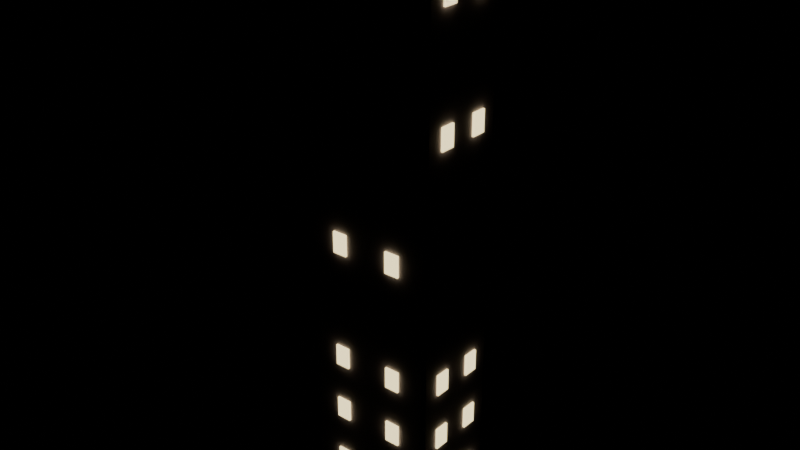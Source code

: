# Source: tower_b.blend  (saved by Blender 5.3.31; exported with 4.5.12 LTS)
import bpy
from mathutils import Matrix  # noqa: F401  (used for matrix-valued properties, if any)

bpy.ops.wm.read_factory_settings(use_empty=True)
scene = bpy.context.scene
scene.name = 'Scene'

# ---- materials (node trees are filled in below, after node groups)
mat_tower = bpy.data.materials.new('Tower')
mat_towerroof = bpy.data.materials.new('TowerRoof')
mat_windowglow = bpy.data.materials.new('WindowGlow')

# ---- material node trees
mat_tower.use_nodes = True; mat_tower.node_tree.nodes.clear()
_N = mat_tower.node_tree.nodes; _L = mat_tower.node_tree.links
n0 = _N.new('ShaderNodeBsdfPrincipled'); n0.name = 'Principled BSDF'; n0.location = (-200, 100)
n0.inputs[0].default_value = (0.43, 0.38, 0.52, 1.0)
n0.inputs[2].default_value = 0.7
n0.inputs[10].default_value = 0.005
n1 = _N.new('ShaderNodeOutputMaterial'); n1.name = 'Material Output'; n1.location = (200, 100)
_L.new(n0.outputs[0], n1.inputs[0])
n1.is_active_output = True
mat_towerroof.use_nodes = True; mat_towerroof.node_tree.nodes.clear()
_N = mat_towerroof.node_tree.nodes; _L = mat_towerroof.node_tree.links
n0 = _N.new('ShaderNodeBsdfPrincipled'); n0.name = 'Principled BSDF'; n0.location = (-200, 100)
n0.inputs[0].default_value = (0.3655, 0.323, 0.442, 1.0)
n0.inputs[2].default_value = 0.7
n0.inputs[10].default_value = 0.005
n1 = _N.new('ShaderNodeOutputMaterial'); n1.name = 'Material Output'; n1.location = (200, 100)
_L.new(n0.outputs[0], n1.inputs[0])
n1.is_active_output = True
mat_windowglow.use_nodes = True; mat_windowglow.node_tree.nodes.clear()
_N = mat_windowglow.node_tree.nodes; _L = mat_windowglow.node_tree.links
n0 = _N.new('ShaderNodeBsdfPrincipled'); n0.name = 'Principled BSDF'; n0.location = (-200, 100)
n0.inputs[0].default_value = (1.0, 0.83, 0.42, 1.0)
n0.inputs[2].default_value = 0.7
n0.inputs[10].default_value = 0.005
n0.inputs[27].default_value = (1.0, 0.83, 0.42, 1.0)
n0.inputs[28].default_value = 2.0
n1 = _N.new('ShaderNodeOutputMaterial'); n1.name = 'Material Output'; n1.location = (200, 100)
_L.new(n0.outputs[0], n1.inputs[0])
n1.is_active_output = True

# ---- meshes
me_tower = bpy.data.meshes.new('Tower')
me_tower.from_pydata([(-1.0, -0.7, 0.0), (-1.0, -0.7, 8.5), (-1.0, 0.7, 0.0), (-1.0, 0.7, 8.5), (1.0, -0.7, 0.0), (1.0, -0.7, 8.5), (1.0, 0.7, 0.0), (1.0, 0.7, 8.5)], [], [(0, 1, 3, 2), (2, 3, 7, 6), (6, 7, 5, 4), (4, 5, 1, 0), (2, 6, 4, 0), (7, 3, 1, 5)])
_uv = me_tower.uv_layers.new(name='UVMap')
_uv.uv.foreach_set('vector', [0.375, 0.0, 0.625, 0.0, 0.625, 0.25, 0.375, 0.25, 0.375, 0.25, 0.625, 0.25, 0.625, 0.5, 0.375, 0.5, 0.375, 0.5, 0.625, 0.5, 0.625, 0.75, 0.375, 0.75, 0.375, 0.75, 0.625, 0.75, 0.625, 1.0, 0.375, 1.0, 0.125, 0.5, 0.375, 0.5, 0.375, 0.75, 0.125, 0.75, 0.625, 0.5, 0.875, 0.5, 0.875, 0.75, 0.625, 0.75])
me_tower.materials.append(mat_tower)
me_tower.update()
me_roof = bpy.data.meshes.new('Roof')
me_roof.from_pydata([(-0.6, -0.42, 8.5), (-0.6, -0.42, 8.9), (-0.6, 0.42, 8.5), (-0.6, 0.42, 8.9), (0.6, -0.42, 8.5), (0.6, -0.42, 8.9), (0.6, 0.42, 8.5), (0.6, 0.42, 8.9)], [], [(0, 1, 3, 2), (2, 3, 7, 6), (6, 7, 5, 4), (4, 5, 1, 0), (2, 6, 4, 0), (7, 3, 1, 5)])
_uv = me_roof.uv_layers.new(name='UVMap')
_uv.uv.foreach_set('vector', [0.375, 0.0, 0.625, 0.0, 0.625, 0.25, 0.375, 0.25, 0.375, 0.25, 0.625, 0.25, 0.625, 0.5, 0.375, 0.5, 0.375, 0.5, 0.625, 0.5, 0.625, 0.75, 0.375, 0.75, 0.375, 0.75, 0.625, 0.75, 0.625, 1.0, 0.375, 1.0, 0.125, 0.5, 0.375, 0.5, 0.375, 0.75, 0.125, 0.75, 0.625, 0.5, 0.875, 0.5, 0.875, 0.75, 0.625, 0.75])
me_roof.materials.append(mat_towerroof)
me_roof.update()
me_windows = bpy.data.meshes.new('Windows')
me_windows.from_pydata([(-0.56, -0.73, 0.54), (-0.56, -0.73, 0.86), (-0.56, -0.69, 0.54), (-0.56, -0.69, 0.86), (-0.34, -0.73, 0.54), (-0.34, -0.73, 0.86), (-0.34, -0.69, 0.54), (-0.34, -0.69, 0.86), (0.34, -0.73, 0.54), (0.34, -0.73, 0.86), (0.34, -0.69, 0.54), (0.34, -0.69, 0.86), (0.56, -0.73, 0.54), (0.56, -0.73, 0.86), (0.56, -0.69, 0.54), (0.56, -0.69, 0.86), (1.03, -0.425, 0.54), (1.03, -0.425, 0.86), (0.99, -0.425, 0.54), (0.99, -0.425, 0.86), (1.03, -0.205, 0.54), (1.03, -0.205, 0.86), (0.99, -0.205, 0.54), (0.99, -0.205, 0.86), (1.03, 0.205, 0.54), (1.03, 0.205, 0.86), (0.99, 0.205, 0.54), (0.99, 0.205, 0.86), (1.03, 0.425, 0.54), (1.03, 0.425, 0.86), (0.99, 0.425, 0.54), (0.99, 0.425, 0.86), (-0.56, -0.73, 1.44), (-0.56, -0.73, 1.76), (-0.56, -0.69, 1.44), (-0.56, -0.69, 1.76), (-0.34, -0.73, 1.44), (-0.34, -0.73, 1.76), (-0.34, -0.69, 1.44), (-0.34, -0.69, 1.76), (0.34, -0.73, 1.44), (0.34, -0.73, 1.76), (0.34, -0.69, 1.44), (0.34, -0.69, 1.76), (0.56, -0.73, 1.44), (0.56, -0.73, 1.76), (0.56, -0.69, 1.44), (0.56, -0.69, 1.76), (1.03, -0.425, 1.44), (1.03, -0.425, 1.76), (0.99, -0.425, 1.44), (0.99, -0.425, 1.76), (1.03, -0.205, 1.44), (1.03, -0.205, 1.76), (0.99, -0.205, 1.44), (0.99, -0.205, 1.76), (1.03, 0.205, 1.44), (1.03, 0.205, 1.76), (0.99, 0.205, 1.44), (0.99, 0.205, 1.76), (1.03, 0.425, 1.44), (1.03, 0.425, 1.76), (0.99, 0.425, 1.44), (0.99, 0.425, 1.76), (0.56, 0.73, 1.44), (0.56, 0.73, 1.76), (0.56, 0.69, 1.44), (0.56, 0.69, 1.76), (0.34, 0.73, 1.44), (0.34, 0.73, 1.76), (0.34, 0.69, 1.44), (0.34, 0.69, 1.76), (-0.34, 0.73, 1.44), (-0.34, 0.73, 1.76), (-0.34, 0.69, 1.44), (-0.34, 0.69, 1.76), (-0.56, 0.73, 1.44), (-0.56, 0.73, 1.76), (-0.56, 0.69, 1.44), (-0.56, 0.69, 1.76), (-0.56, -0.73, 2.34), (-0.56, -0.73, 2.66), (-0.56, -0.69, 2.34), (-0.56, -0.69, 2.66), (-0.34, -0.73, 2.34), (-0.34, -0.73, 2.66), (-0.34, -0.69, 2.34), (-0.34, -0.69, 2.66), (0.34, -0.73, 2.34), (0.34, -0.73, 2.66), (0.34, -0.69, 2.34), (0.34, -0.69, 2.66), (0.56, -0.73, 2.34), (0.56, -0.73, 2.66), (0.56, -0.69, 2.34), (0.56, -0.69, 2.66), (1.03, -0.425, 2.34), (1.03, -0.425, 2.66), (0.99, -0.425, 2.34), (0.99, -0.425, 2.66), (1.03, -0.205, 2.34), (1.03, -0.205, 2.66), (0.99, -0.205, 2.34), (0.99, -0.205, 2.66), (1.03, 0.205, 2.34), (1.03, 0.205, 2.66), (0.99, 0.205, 2.34), (0.99, 0.205, 2.66), (1.03, 0.425, 2.34), (1.03, 0.425, 2.66), (0.99, 0.425, 2.34), (0.99, 0.425, 2.66), (0.56, 0.73, 2.34), (0.56, 0.73, 2.66), (0.56, 0.69, 2.34), (0.56, 0.69, 2.66), (0.34, 0.73, 2.34), (0.34, 0.73, 2.66), (0.34, 0.69, 2.34), (0.34, 0.69, 2.66), (-0.34, 0.73, 2.34), (-0.34, 0.73, 2.66), (-0.34, 0.69, 2.34), (-0.34, 0.69, 2.66), (-0.56, 0.73, 2.34), (-0.56, 0.73, 2.66), (-0.56, 0.69, 2.34), (-0.56, 0.69, 2.66), (0.56, 0.73, 3.24), (0.56, 0.73, 3.56), (0.56, 0.69, 3.24), (0.56, 0.69, 3.56), (0.34, 0.73, 3.24), (0.34, 0.73, 3.56), (0.34, 0.69, 3.24), (0.34, 0.69, 3.56), (-0.34, 0.73, 3.24), (-0.34, 0.73, 3.56), (-0.34, 0.69, 3.24), (-0.34, 0.69, 3.56), (-0.56, 0.73, 3.24), (-0.56, 0.73, 3.56), (-0.56, 0.69, 3.24), (-0.56, 0.69, 3.56), (-1.03, 0.425, 3.24), (-1.03, 0.425, 3.56), (-0.99, 0.425, 3.24), (-0.99, 0.425, 3.56), (-1.03, 0.205, 3.24), (-1.03, 0.205, 3.56), (-0.99, 0.205, 3.24), (-0.99, 0.205, 3.56), (-1.03, -0.205, 3.24), (-1.03, -0.205, 3.56), (-0.99, -0.205, 3.24), (-0.99, -0.205, 3.56), (-1.03, -0.425, 3.24), (-1.03, -0.425, 3.56), (-0.99, -0.425, 3.24), (-0.99, -0.425, 3.56), (-0.56, -0.73, 4.14), (-0.56, -0.73, 4.46), (-0.56, -0.69, 4.14), (-0.56, -0.69, 4.46), (-0.34, -0.73, 4.14), (-0.34, -0.73, 4.46), (-0.34, -0.69, 4.14), (-0.34, -0.69, 4.46), (0.34, -0.73, 4.14), (0.34, -0.73, 4.46), (0.34, -0.69, 4.14), (0.34, -0.69, 4.46), (0.56, -0.73, 4.14), (0.56, -0.73, 4.46), (0.56, -0.69, 4.14), (0.56, -0.69, 4.46), (1.03, -0.425, 5.94), (1.03, -0.425, 6.26), (0.99, -0.425, 5.94), (0.99, -0.425, 6.26), (1.03, -0.205, 5.94), (1.03, -0.205, 6.26), (0.99, -0.205, 5.94), (0.99, -0.205, 6.26), (1.03, 0.205, 5.94), (1.03, 0.205, 6.26), (0.99, 0.205, 5.94), (0.99, 0.205, 6.26), (1.03, 0.425, 5.94), (1.03, 0.425, 6.26), (0.99, 0.425, 5.94), (0.99, 0.425, 6.26), (-1.03, 0.425, 5.94), (-1.03, 0.425, 6.26), (-0.99, 0.425, 5.94), (-0.99, 0.425, 6.26), (-1.03, 0.205, 5.94), (-1.03, 0.205, 6.26), (-0.99, 0.205, 5.94), (-0.99, 0.205, 6.26), (-1.03, -0.205, 5.94), (-1.03, -0.205, 6.26), (-0.99, -0.205, 5.94), (-0.99, -0.205, 6.26), (-1.03, -0.425, 5.94), (-1.03, -0.425, 6.26), (-0.99, -0.425, 5.94), (-0.99, -0.425, 6.26), (1.03, -0.425, 7.74), (1.03, -0.425, 8.06), (0.99, -0.425, 7.74), (0.99, -0.425, 8.06), (1.03, -0.205, 7.74), (1.03, -0.205, 8.06), (0.99, -0.205, 7.74), (0.99, -0.205, 8.06), (1.03, 0.205, 7.74), (1.03, 0.205, 8.06), (0.99, 0.205, 7.74), (0.99, 0.205, 8.06), (1.03, 0.425, 7.74), (1.03, 0.425, 8.06), (0.99, 0.425, 7.74), (0.99, 0.425, 8.06), (0.56, 0.73, 7.74), (0.56, 0.73, 8.06), (0.56, 0.69, 7.74), (0.56, 0.69, 8.06), (0.34, 0.73, 7.74), (0.34, 0.73, 8.06), (0.34, 0.69, 7.74), (0.34, 0.69, 8.06), (-0.34, 0.73, 7.74), (-0.34, 0.73, 8.06), (-0.34, 0.69, 7.74), (-0.34, 0.69, 8.06), (-0.56, 0.73, 7.74), (-0.56, 0.73, 8.06), (-0.56, 0.69, 7.74), (-0.56, 0.69, 8.06)], [], [(0, 1, 3, 2), (2, 3, 7, 6), (6, 7, 5, 4), (4, 5, 1, 0), (2, 6, 4, 0), (7, 3, 1, 5), (8, 9, 11, 10), (10, 11, 15, 14), (14, 15, 13, 12), (12, 13, 9, 8), (10, 14, 12, 8), (15, 11, 9, 13), (16, 17, 19, 18), (18, 19, 23, 22), (22, 23, 21, 20), (20, 21, 17, 16), (18, 22, 20, 16), (23, 19, 17, 21), (24, 25, 27, 26), (26, 27, 31, 30), (30, 31, 29, 28), (28, 29, 25, 24), (26, 30, 28, 24), (31, 27, 25, 29), (32, 33, 35, 34), (34, 35, 39, 38), (38, 39, 37, 36), (36, 37, 33, 32), (34, 38, 36, 32), (39, 35, 33, 37), (40, 41, 43, 42), (42, 43, 47, 46), (46, 47, 45, 44), (44, 45, 41, 40), (42, 46, 44, 40), (47, 43, 41, 45), (48, 49, 51, 50), (50, 51, 55, 54), (54, 55, 53, 52), (52, 53, 49, 48), (50, 54, 52, 48), (55, 51, 49, 53), (56, 57, 59, 58), (58, 59, 63, 62), (62, 63, 61, 60), (60, 61, 57, 56), (58, 62, 60, 56), (63, 59, 57, 61), (64, 65, 67, 66), (66, 67, 71, 70), (70, 71, 69, 68), (68, 69, 65, 64), (66, 70, 68, 64), (71, 67, 65, 69), (72, 73, 75, 74), (74, 75, 79, 78), (78, 79, 77, 76), (76, 77, 73, 72), (74, 78, 76, 72), (79, 75, 73, 77), (80, 81, 83, 82), (82, 83, 87, 86), (86, 87, 85, 84), (84, 85, 81, 80), (82, 86, 84, 80), (87, 83, 81, 85), (88, 89, 91, 90), (90, 91, 95, 94), (94, 95, 93, 92), (92, 93, 89, 88), (90, 94, 92, 88), (95, 91, 89, 93), (96, 97, 99, 98), (98, 99, 103, 102), (102, 103, 101, 100), (100, 101, 97, 96), (98, 102, 100, 96), (103, 99, 97, 101), (104, 105, 107, 106), (106, 107, 111, 110), (110, 111, 109, 108), (108, 109, 105, 104), (106, 110, 108, 104), (111, 107, 105, 109), (112, 113, 115, 114), (114, 115, 119, 118), (118, 119, 117, 116), (116, 117, 113, 112), (114, 118, 116, 112), (119, 115, 113, 117), (120, 121, 123, 122), (122, 123, 127, 126), (126, 127, 125, 124), (124, 125, 121, 120), (122, 126, 124, 120), (127, 123, 121, 125), (128, 129, 131, 130), (130, 131, 135, 134), (134, 135, 133, 132), (132, 133, 129, 128), (130, 134, 132, 128), (135, 131, 129, 133), (136, 137, 139, 138), (138, 139, 143, 142), (142, 143, 141, 140), (140, 141, 137, 136), (138, 142, 140, 136), (143, 139, 137, 141), (144, 145, 147, 146), (146, 147, 151, 150), (150, 151, 149, 148), (148, 149, 145, 144), (146, 150, 148, 144), (151, 147, 145, 149), (152, 153, 155, 154), (154, 155, 159, 158), (158, 159, 157, 156), (156, 157, 153, 152), (154, 158, 156, 152), (159, 155, 153, 157), (160, 161, 163, 162), (162, 163, 167, 166), (166, 167, 165, 164), (164, 165, 161, 160), (162, 166, 164, 160), (167, 163, 161, 165), (168, 169, 171, 170), (170, 171, 175, 174), (174, 175, 173, 172), (172, 173, 169, 168), (170, 174, 172, 168), (175, 171, 169, 173), (176, 177, 179, 178), (178, 179, 183, 182), (182, 183, 181, 180), (180, 181, 177, 176), (178, 182, 180, 176), (183, 179, 177, 181), (184, 185, 187, 186), (186, 187, 191, 190), (190, 191, 189, 188), (188, 189, 185, 184), (186, 190, 188, 184), (191, 187, 185, 189), (192, 193, 195, 194), (194, 195, 199, 198), (198, 199, 197, 196), (196, 197, 193, 192), (194, 198, 196, 192), (199, 195, 193, 197), (200, 201, 203, 202), (202, 203, 207, 206), (206, 207, 205, 204), (204, 205, 201, 200), (202, 206, 204, 200), (207, 203, 201, 205), (208, 209, 211, 210), (210, 211, 215, 214), (214, 215, 213, 212), (212, 213, 209, 208), (210, 214, 212, 208), (215, 211, 209, 213), (216, 217, 219, 218), (218, 219, 223, 222), (222, 223, 221, 220), (220, 221, 217, 216), (218, 222, 220, 216), (223, 219, 217, 221), (224, 225, 227, 226), (226, 227, 231, 230), (230, 231, 229, 228), (228, 229, 225, 224), (226, 230, 228, 224), (231, 227, 225, 229), (232, 233, 235, 234), (234, 235, 239, 238), (238, 239, 237, 236), (236, 237, 233, 232), (234, 238, 236, 232), (239, 235, 233, 237)])
_uv = me_windows.uv_layers.new(name='UVMap')
_uv.uv.foreach_set('vector', [0.375, 0.0, 0.625, 0.0, 0.625, 0.25, 0.375, 0.25, 0.375, 0.25, 0.625, 0.25, 0.625, 0.5, 0.375, 0.5, 0.375, 0.5, 0.625, 0.5, 0.625, 0.75, 0.375, 0.75, 0.375, 0.75, 0.625, 0.75, 0.625, 1.0, 0.375, 1.0, 0.125, 0.5, 0.375, 0.5, 0.375, 0.75, 0.125, 0.75, 0.625, 0.5, 0.875, 0.5, 0.875, 0.75, 0.625, 0.75, 0.375, 0.0, 0.625, 0.0, 0.625, 0.25, 0.375, 0.25, 0.375, 0.25, 0.625, 0.25, 0.625, 0.5, 0.375, 0.5, 0.375, 0.5, 0.625, 0.5, 0.625, 0.75, 0.375, 0.75, 0.375, 0.75, 0.625, 0.75, 0.625, 1.0, 0.375, 1.0, 0.125, 0.5, 0.375, 0.5, 0.375, 0.75, 0.125, 0.75, 0.625, 0.5, 0.875, 0.5, 0.875, 0.75, 0.625, 0.75, 0.375, 0.0, 0.625, 0.0, 0.625, 0.25, 0.375, 0.25, 0.375, 0.25, 0.625, 0.25, 0.625, 0.5, 0.375, 0.5, 0.375, 0.5, 0.625, 0.5, 0.625, 0.75, 0.375, 0.75, 0.375, 0.75, 0.625, 0.75, 0.625, 1.0, 0.375, 1.0, 0.125, 0.5, 0.375, 0.5, 0.375, 0.75, 0.125, 0.75, 0.625, 0.5, 0.875, 0.5, 0.875, 0.75, 0.625, 0.75, 0.375, 0.0, 0.625, 0.0, 0.625, 0.25, 0.375, 0.25, 0.375, 0.25, 0.625, 0.25, 0.625, 0.5, 0.375, 0.5, 0.375, 0.5, 0.625, 0.5, 0.625, 0.75, 0.375, 0.75, 0.375, 0.75, 0.625, 0.75, 0.625, 1.0, 0.375, 1.0, 0.125, 0.5, 0.375, 0.5, 0.375, 0.75, 0.125, 0.75, 0.625, 0.5, 0.875, 0.5, 0.875, 0.75, 0.625, 0.75, 0.375, 0.0, 0.625, 0.0, 0.625, 0.25, 0.375, 0.25, 0.375, 0.25, 0.625, 0.25, 0.625, 0.5, 0.375, 0.5, 0.375, 0.5, 0.625, 0.5, 0.625, 0.75, 0.375, 0.75, 0.375, 0.75, 0.625, 0.75, 0.625, 1.0, 0.375, 1.0, 0.125, 0.5, 0.375, 0.5, 0.375, 0.75, 0.125, 0.75, 0.625, 0.5, 0.875, 0.5, 0.875, 0.75, 0.625, 0.75, 0.375, 0.0, 0.625, 0.0, 0.625, 0.25, 0.375, 0.25, 0.375, 0.25, 0.625, 0.25, 0.625, 0.5, 0.375, 0.5, 0.375, 0.5, 0.625, 0.5, 0.625, 0.75, 0.375, 0.75, 0.375, 0.75, 0.625, 0.75, 0.625, 1.0, 0.375, 1.0, 0.125, 0.5, 0.375, 0.5, 0.375, 0.75, 0.125, 0.75, 0.625, 0.5, 0.875, 0.5, 0.875, 0.75, 0.625, 0.75, 0.375, 0.0, 0.625, 0.0, 0.625, 0.25, 0.375, 0.25, 0.375, 0.25, 0.625, 0.25, 0.625, 0.5, 0.375, 0.5, 0.375, 0.5, 0.625, 0.5, 0.625, 0.75, 0.375, 0.75, 0.375, 0.75, 0.625, 0.75, 0.625, 1.0, 0.375, 1.0, 0.125, 0.5, 0.375, 0.5, 0.375, 0.75, 0.125, 0.75, 0.625, 0.5, 0.875, 0.5, 0.875, 0.75, 0.625, 0.75, 0.375, 0.0, 0.625, 0.0, 0.625, 0.25, 0.375, 0.25, 0.375, 0.25, 0.625, 0.25, 0.625, 0.5, 0.375, 0.5, 0.375, 0.5, 0.625, 0.5, 0.625, 0.75, 0.375, 0.75, 0.375, 0.75, 0.625, 0.75, 0.625, 1.0, 0.375, 1.0, 0.125, 0.5, 0.375, 0.5, 0.375, 0.75, 0.125, 0.75, 0.625, 0.5, 0.875, 0.5, 0.875, 0.75, 0.625, 0.75, 0.375, 0.0, 0.625, 0.0, 0.625, 0.25, 0.375, 0.25, 0.375, 0.25, 0.625, 0.25, 0.625, 0.5, 0.375, 0.5, 0.375, 0.5, 0.625, 0.5, 0.625, 0.75, 0.375, 0.75, 0.375, 0.75, 0.625, 0.75, 0.625, 1.0, 0.375, 1.0, 0.125, 0.5, 0.375, 0.5, 0.375, 0.75, 0.125, 0.75, 0.625, 0.5, 0.875, 0.5, 0.875, 0.75, 0.625, 0.75, 0.375, 0.0, 0.625, 0.0, 0.625, 0.25, 0.375, 0.25, 0.375, 0.25, 0.625, 0.25, 0.625, 0.5, 0.375, 0.5, 0.375, 0.5, 0.625, 0.5, 0.625, 0.75, 0.375, 0.75, 0.375, 0.75, 0.625, 0.75, 0.625, 1.0, 0.375, 1.0, 0.125, 0.5, 0.375, 0.5, 0.375, 0.75, 0.125, 0.75, 0.625, 0.5, 0.875, 0.5, 0.875, 0.75, 0.625, 0.75, 0.375, 0.0, 0.625, 0.0, 0.625, 0.25, 0.375, 0.25, 0.375, 0.25, 0.625, 0.25, 0.625, 0.5, 0.375, 0.5, 0.375, 0.5, 0.625, 0.5, 0.625, 0.75, 0.375, 0.75, 0.375, 0.75, 0.625, 0.75, 0.625, 1.0, 0.375, 1.0, 0.125, 0.5, 0.375, 0.5, 0.375, 0.75, 0.125, 0.75, 0.625, 0.5, 0.875, 0.5, 0.875, 0.75, 0.625, 0.75, 0.375, 0.0, 0.625, 0.0, 0.625, 0.25, 0.375, 0.25, 0.375, 0.25, 0.625, 0.25, 0.625, 0.5, 0.375, 0.5, 0.375, 0.5, 0.625, 0.5, 0.625, 0.75, 0.375, 0.75, 0.375, 0.75, 0.625, 0.75, 0.625, 1.0, 0.375, 1.0, 0.125, 0.5, 0.375, 0.5, 0.375, 0.75, 0.125, 0.75, 0.625, 0.5, 0.875, 0.5, 0.875, 0.75, 0.625, 0.75, 0.375, 0.0, 0.625, 0.0, 0.625, 0.25, 0.375, 0.25, 0.375, 0.25, 0.625, 0.25, 0.625, 0.5, 0.375, 0.5, 0.375, 0.5, 0.625, 0.5, 0.625, 0.75, 0.375, 0.75, 0.375, 0.75, 0.625, 0.75, 0.625, 1.0, 0.375, 1.0, 0.125, 0.5, 0.375, 0.5, 0.375, 0.75, 0.125, 0.75, 0.625, 0.5, 0.875, 0.5, 0.875, 0.75, 0.625, 0.75, 0.375, 0.0, 0.625, 0.0, 0.625, 0.25, 0.375, 0.25, 0.375, 0.25, 0.625, 0.25, 0.625, 0.5, 0.375, 0.5, 0.375, 0.5, 0.625, 0.5, 0.625, 0.75, 0.375, 0.75, 0.375, 0.75, 0.625, 0.75, 0.625, 1.0, 0.375, 1.0, 0.125, 0.5, 0.375, 0.5, 0.375, 0.75, 0.125, 0.75, 0.625, 0.5, 0.875, 0.5, 0.875, 0.75, 0.625, 0.75, 0.375, 0.0, 0.625, 0.0, 0.625, 0.25, 0.375, 0.25, 0.375, 0.25, 0.625, 0.25, 0.625, 0.5, 0.375, 0.5, 0.375, 0.5, 0.625, 0.5, 0.625, 0.75, 0.375, 0.75, 0.375, 0.75, 0.625, 0.75, 0.625, 1.0, 0.375, 1.0, 0.125, 0.5, 0.375, 0.5, 0.375, 0.75, 0.125, 0.75, 0.625, 0.5, 0.875, 0.5, 0.875, 0.75, 0.625, 0.75, 0.375, 0.0, 0.625, 0.0, 0.625, 0.25, 0.375, 0.25, 0.375, 0.25, 0.625, 0.25, 0.625, 0.5, 0.375, 0.5, 0.375, 0.5, 0.625, 0.5, 0.625, 0.75, 0.375, 0.75, 0.375, 0.75, 0.625, 0.75, 0.625, 1.0, 0.375, 1.0, 0.125, 0.5, 0.375, 0.5, 0.375, 0.75, 0.125, 0.75, 0.625, 0.5, 0.875, 0.5, 0.875, 0.75, 0.625, 0.75, 0.375, 0.0, 0.625, 0.0, 0.625, 0.25, 0.375, 0.25, 0.375, 0.25, 0.625, 0.25, 0.625, 0.5, 0.375, 0.5, 0.375, 0.5, 0.625, 0.5, 0.625, 0.75, 0.375, 0.75, 0.375, 0.75, 0.625, 0.75, 0.625, 1.0, 0.375, 1.0, 0.125, 0.5, 0.375, 0.5, 0.375, 0.75, 0.125, 0.75, 0.625, 0.5, 0.875, 0.5, 0.875, 0.75, 0.625, 0.75, 0.375, 0.0, 0.625, 0.0, 0.625, 0.25, 0.375, 0.25, 0.375, 0.25, 0.625, 0.25, 0.625, 0.5, 0.375, 0.5, 0.375, 0.5, 0.625, 0.5, 0.625, 0.75, 0.375, 0.75, 0.375, 0.75, 0.625, 0.75, 0.625, 1.0, 0.375, 1.0, 0.125, 0.5, 0.375, 0.5, 0.375, 0.75, 0.125, 0.75, 0.625, 0.5, 0.875, 0.5, 0.875, 0.75, 0.625, 0.75, 0.375, 0.0, 0.625, 0.0, 0.625, 0.25, 0.375, 0.25, 0.375, 0.25, 0.625, 0.25, 0.625, 0.5, 0.375, 0.5, 0.375, 0.5, 0.625, 0.5, 0.625, 0.75, 0.375, 0.75, 0.375, 0.75, 0.625, 0.75, 0.625, 1.0, 0.375, 1.0, 0.125, 0.5, 0.375, 0.5, 0.375, 0.75, 0.125, 0.75, 0.625, 0.5, 0.875, 0.5, 0.875, 0.75, 0.625, 0.75, 0.375, 0.0, 0.625, 0.0, 0.625, 0.25, 0.375, 0.25, 0.375, 0.25, 0.625, 0.25, 0.625, 0.5, 0.375, 0.5, 0.375, 0.5, 0.625, 0.5, 0.625, 0.75, 0.375, 0.75, 0.375, 0.75, 0.625, 0.75, 0.625, 1.0, 0.375, 1.0, 0.125, 0.5, 0.375, 0.5, 0.375, 0.75, 0.125, 0.75, 0.625, 0.5, 0.875, 0.5, 0.875, 0.75, 0.625, 0.75, 0.375, 0.0, 0.625, 0.0, 0.625, 0.25, 0.375, 0.25, 0.375, 0.25, 0.625, 0.25, 0.625, 0.5, 0.375, 0.5, 0.375, 0.5, 0.625, 0.5, 0.625, 0.75, 0.375, 0.75, 0.375, 0.75, 0.625, 0.75, 0.625, 1.0, 0.375, 1.0, 0.125, 0.5, 0.375, 0.5, 0.375, 0.75, 0.125, 0.75, 0.625, 0.5, 0.875, 0.5, 0.875, 0.75, 0.625, 0.75, 0.375, 0.0, 0.625, 0.0, 0.625, 0.25, 0.375, 0.25, 0.375, 0.25, 0.625, 0.25, 0.625, 0.5, 0.375, 0.5, 0.375, 0.5, 0.625, 0.5, 0.625, 0.75, 0.375, 0.75, 0.375, 0.75, 0.625, 0.75, 0.625, 1.0, 0.375, 1.0, 0.125, 0.5, 0.375, 0.5, 0.375, 0.75, 0.125, 0.75, 0.625, 0.5, 0.875, 0.5, 0.875, 0.75, 0.625, 0.75, 0.375, 0.0, 0.625, 0.0, 0.625, 0.25, 0.375, 0.25, 0.375, 0.25, 0.625, 0.25, 0.625, 0.5, 0.375, 0.5, 0.375, 0.5, 0.625, 0.5, 0.625, 0.75, 0.375, 0.75, 0.375, 0.75, 0.625, 0.75, 0.625, 1.0, 0.375, 1.0, 0.125, 0.5, 0.375, 0.5, 0.375, 0.75, 0.125, 0.75, 0.625, 0.5, 0.875, 0.5, 0.875, 0.75, 0.625, 0.75, 0.375, 0.0, 0.625, 0.0, 0.625, 0.25, 0.375, 0.25, 0.375, 0.25, 0.625, 0.25, 0.625, 0.5, 0.375, 0.5, 0.375, 0.5, 0.625, 0.5, 0.625, 0.75, 0.375, 0.75, 0.375, 0.75, 0.625, 0.75, 0.625, 1.0, 0.375, 1.0, 0.125, 0.5, 0.375, 0.5, 0.375, 0.75, 0.125, 0.75, 0.625, 0.5, 0.875, 0.5, 0.875, 0.75, 0.625, 0.75, 0.375, 0.0, 0.625, 0.0, 0.625, 0.25, 0.375, 0.25, 0.375, 0.25, 0.625, 0.25, 0.625, 0.5, 0.375, 0.5, 0.375, 0.5, 0.625, 0.5, 0.625, 0.75, 0.375, 0.75, 0.375, 0.75, 0.625, 0.75, 0.625, 1.0, 0.375, 1.0, 0.125, 0.5, 0.375, 0.5, 0.375, 0.75, 0.125, 0.75, 0.625, 0.5, 0.875, 0.5, 0.875, 0.75, 0.625, 0.75, 0.375, 0.0, 0.625, 0.0, 0.625, 0.25, 0.375, 0.25, 0.375, 0.25, 0.625, 0.25, 0.625, 0.5, 0.375, 0.5, 0.375, 0.5, 0.625, 0.5, 0.625, 0.75, 0.375, 0.75, 0.375, 0.75, 0.625, 0.75, 0.625, 1.0, 0.375, 1.0, 0.125, 0.5, 0.375, 0.5, 0.375, 0.75, 0.125, 0.75, 0.625, 0.5, 0.875, 0.5, 0.875, 0.75, 0.625, 0.75, 0.375, 0.0, 0.625, 0.0, 0.625, 0.25, 0.375, 0.25, 0.375, 0.25, 0.625, 0.25, 0.625, 0.5, 0.375, 0.5, 0.375, 0.5, 0.625, 0.5, 0.625, 0.75, 0.375, 0.75, 0.375, 0.75, 0.625, 0.75, 0.625, 1.0, 0.375, 1.0, 0.125, 0.5, 0.375, 0.5, 0.375, 0.75, 0.125, 0.75, 0.625, 0.5, 0.875, 0.5, 0.875, 0.75, 0.625, 0.75, 0.375, 0.0, 0.625, 0.0, 0.625, 0.25, 0.375, 0.25, 0.375, 0.25, 0.625, 0.25, 0.625, 0.5, 0.375, 0.5, 0.375, 0.5, 0.625, 0.5, 0.625, 0.75, 0.375, 0.75, 0.375, 0.75, 0.625, 0.75, 0.625, 1.0, 0.375, 1.0, 0.125, 0.5, 0.375, 0.5, 0.375, 0.75, 0.125, 0.75, 0.625, 0.5, 0.875, 0.5, 0.875, 0.75, 0.625, 0.75, 0.375, 0.0, 0.625, 0.0, 0.625, 0.25, 0.375, 0.25, 0.375, 0.25, 0.625, 0.25, 0.625, 0.5, 0.375, 0.5, 0.375, 0.5, 0.625, 0.5, 0.625, 0.75, 0.375, 0.75, 0.375, 0.75, 0.625, 0.75, 0.625, 1.0, 0.375, 1.0, 0.125, 0.5, 0.375, 0.5, 0.375, 0.75, 0.125, 0.75, 0.625, 0.5, 0.875, 0.5, 0.875, 0.75, 0.625, 0.75, 0.375, 0.0, 0.625, 0.0, 0.625, 0.25, 0.375, 0.25, 0.375, 0.25, 0.625, 0.25, 0.625, 0.5, 0.375, 0.5, 0.375, 0.5, 0.625, 0.5, 0.625, 0.75, 0.375, 0.75, 0.375, 0.75, 0.625, 0.75, 0.625, 1.0, 0.375, 1.0, 0.125, 0.5, 0.375, 0.5, 0.375, 0.75, 0.125, 0.75, 0.625, 0.5, 0.875, 0.5, 0.875, 0.75, 0.625, 0.75])
me_windows.materials.append(mat_windowglow)
me_windows.update()

# ---- objects
ob_tower = bpy.data.objects.new('Tower', me_tower)
ob_roof = bpy.data.objects.new('Roof', me_roof)
ob_windows = bpy.data.objects.new('Windows', me_windows)

# ---- transforms, parenting, visibility, modifiers, constraints
ob_tower.location = (0.0, 0.0, 0.0)
_m = ob_tower.modifiers.new('Bevel', 'BEVEL')
_m.width = 0.04
_m.width_pct = 0.04
_m.segments = 2
ob_roof.location = (0.0, 0.0, 0.0)
_m = ob_roof.modifiers.new('Bevel', 'BEVEL')
_m.width = 0.03
_m.width_pct = 0.03
_m.segments = 2
ob_windows.location = (0.0, 0.0, 0.0)

# ---- collection membership
scene.collection.objects.link(ob_tower)
scene.collection.objects.link(ob_roof)
scene.collection.objects.link(ob_windows)

# ---- scene / render settings (as saved in the file)
scene.frame_start = 1; scene.frame_end = 250; scene.frame_set(1)
scene.render.engine = 'BLENDER_EEVEE_NEXT'
scene.render.bake_bias = 0.0
scene.render.bake_samples = 0
scene.render.compositor_device = 'GPU'
scene.eevee.use_volume_custom_range = False
scene.eevee.fast_gi_thickness_near = 0.1
scene.eevee.fast_gi_thickness_far = 0.0
scene.eevee.ray_tracing_options.screen_trace_thickness = 0.1
bpy.context.view_layer.update()

# ---- added for rendering (the .blend has no active camera): camera
cam_auto = bpy.data.cameras.new('AutoCamera')
cam_auto.lens = 50.0
cam_auto.sensor_width = 36.0
cam_auto.clip_end = 1000.0
ob_auto_camera = bpy.data.objects.new('AutoCamera', cam_auto)
scene.collection.objects.link(ob_auto_camera)
ob_auto_camera.location = (8.55946, -10.2714, 11.2976)
ob_auto_camera.rotation_euler = (1.09748, -7.21219e-08, 0.694738)
scene.camera = ob_auto_camera
bpy.context.view_layer.update()
